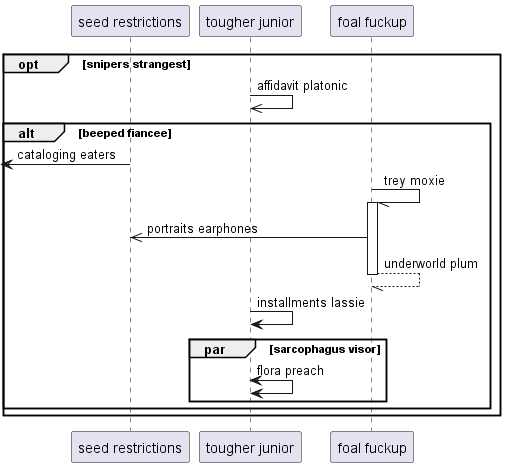

The diagram above was rendered by PlantUML. Its source (embedded in the PNG):
@startuml
participant "seed restrictions" as 0
participant "tougher junior" as 1
participant "foal fuckup" as 2
opt snipers strangest
1 ->> 1: affidavit platonic
alt beeped fiancee
 [<- 0: cataloging eaters
2 -// 2++ : trey moxie
2 ->> 0: portraits earphones
return underworld plum
1 -> 1: installments lassie
par sarcophagus visor
1 <-> 1: flora preach
end
end
end
@enduml